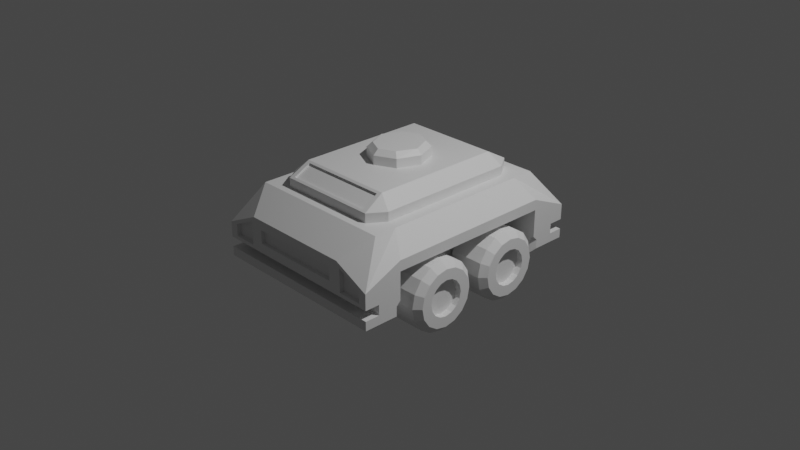 # Source: modularBase.blend  (saved by Blender 3.3.6; exported with 4.5.12 LTS)
import bpy
from mathutils import Matrix  # noqa: F401  (used for matrix-valued properties, if any)

bpy.ops.wm.read_factory_settings(use_empty=True)
scene = bpy.context.scene
scene.name = 'Scene'

# ---- collections
col_collection = bpy.data.collections.new('Collection'); scene.collection.children.link(col_collection)

# ---- materials (node trees are filled in below, after node groups)
mat_material = bpy.data.materials.new('Material')
mat_material.alpha_threshold = 0.0
mat_material.use_transparent_shadow = False
mat_material.roughness = 0.5
mat_material.line_color = (0.0, 0.0, 0.0, 1.0)

# ---- material node trees
mat_material.use_nodes = True; mat_material.node_tree.nodes.clear()
_N = mat_material.node_tree.nodes; _L = mat_material.node_tree.links
n0 = _N.new('ShaderNodeOutputMaterial'); n0.name = 'Material Output'; n0.location = (300, 300)
n1 = _N.new('ShaderNodeBsdfPrincipled'); n1.name = 'Principled BSDF'; n1.location = (10, 300)
n1.distribution = 'GGX'
n1.subsurface_method = 'RANDOM_WALK_SKIN'
n1.inputs[3].default_value = 1.45
n1.inputs[27].default_value = (0.0, 0.0, 0.0, 1.0)
n1.inputs[28].default_value = 1.0
_L.new(n1.outputs[0], n0.inputs[0])
n0.is_active_output = True

# ---- world
world_world = bpy.data.worlds.new('World'); scene.world = world_world
world_world.use_nodes = True; world_world.node_tree.nodes.clear()
_N = world_world.node_tree.nodes; _L = world_world.node_tree.links
n0 = _N.new('ShaderNodeOutputWorld'); n0.name = 'World Output'; n0.location = (300, 300)
n1 = _N.new('ShaderNodeBackground'); n1.name = 'Background'; n1.location = (10, 300)
n1.inputs[0].default_value = (0.05088, 0.05088, 0.05088, 1.0)
_L.new(n1.outputs[0], n0.inputs[0])
n0.is_active_output = True
world_world.color = (0.05088, 0.05088, 0.05088)
world_world.use_sun_shadow = False
world_world.sun_shadow_jitter_overblur = 0.0

# ---- cameras
cam_camera = bpy.data.cameras.new('Camera')
cam_camera.clip_end = 100.0
cam_camera.ortho_scale = 7.314

# ---- lights
light_light = bpy.data.lights.new('Light', 'POINT')
light_light.transmission_factor = 0.0
light_light.energy = 1000.0
light_light.shadow_soft_size = 0.1
light_light.shadow_maximum_resolution = 0.006
light_light.use_absolute_resolution = True

# ---- meshes
me_cube = bpy.data.meshes.new('Cube')
me_cube.from_pydata([(0.9092, -1.349, 0.0692), (0.0, -1.349, 0.1498), (1.0, 0.0, 0.2538), (0.0, 0.0, -0.3602), (0.6504, -1.349, 0.1922), (0.6114, 0.0, -0.3602), (1.0, -0.9262, 0.2538), (0.0, -0.9262, -0.3602), (0.6114, -0.9262, -0.3602), (1.0, 0.0, 0.1401), (0.6504, -1.349, 0.0692), (1.0, -0.9262, 0.1401), (0.6128, -0.9262, -0.3602), (0.6128, 0.0, -0.3602), (0.6128, 0.0, 0.1401), (0.6128, -0.9262, 0.1401), (0.805, -0.8042, 0.4668), (0.805, -1.049, 0.4668), (0.5798, -1.049, 0.4668), (0.0, -1.049, 0.4668), (0.0, -0.8042, 0.4668), (0.5798, 0.0, 0.4668), (0.805, 0.0, 0.4668), (0.0, 0.0, 0.4668), (0.5798, -0.8042, 0.4668), (0.9117, -1.349, -0.06171), (1.0, -1.349, -0.2104), (0.0, -1.349, -0.1007), (0.0, -1.349, -0.2104), (0.6504, -1.349, -0.06171), (0.6114, -1.349, -0.2104), (1.0, -0.9262, -0.1007), (0.6128, 0.0, -0.1007), (0.6128, 0.0, -0.2104), (0.6128, -0.9262, -0.1007), (0.6128, -0.9262, -0.2104), (1.0, -1.189, -0.1007), (1.0, -1.189, -0.2104), (0.0, -1.189, -0.1007), (0.0, -1.189, -0.2104), (0.6114, -1.189, -0.1007), (0.6114, -1.189, -0.2104), (1.0, -1.349, 0.0692), (0.5074, -1.349, 0.1498), (0.5074, -1.349, 0.0692), (0.5074, -1.349, 0.00335), (1.0, -1.349, -0.1007), (0.9092, -1.301, 0.0692), (0.6504, -1.301, 0.0692), (0.6504, -1.301, 0.1922), (0.6504, -1.301, -0.06171), (0.9117, -1.301, -0.06171), (0.6114, -1.349, 0.2538), (0.0, -1.349, 0.2538), (0.6114, -1.349, 0.0692), (0.6114, -1.349, -0.1007), (0.0, -1.349, 0.00335), (0.0, -1.306, 0.1498), (0.0, -1.306, 0.0692), (0.5074, -1.306, 0.0692), (0.0, -1.306, 0.00335), (0.5074, -1.306, 0.1498), (0.5074, -1.306, 0.00335), (0.9496, -1.298, -0.3602), (1.0, -1.349, -0.3098), (0.0, -1.298, -0.3602), (0.0, -1.349, -0.3098), (0.6114, -1.349, -0.3098), (0.6114, -1.298, -0.3602), (1.0, -0.9766, -0.3098), (0.9496, -0.9262, -0.3602), (1.0, -0.9766, -0.2104), (0.9496, -0.9262, -0.2104), (1.0, -0.9262, -0.16)], [], [(69, 71, 37, 26, 64), (11, 6, 42), (6, 2, 22, 16), (43, 1, 57, 61), (0, 4, 49, 47), (52, 42, 17, 18), (72, 70, 12, 35), (3, 5, 8, 7), (42, 6, 16, 17), (53, 52, 18, 19), (9, 2, 6, 11), (10, 29, 50, 48), (45, 44, 59, 62), (31, 11, 42, 46, 36), (32, 14, 15, 34), (36, 37, 71, 73, 31), (9, 11, 15, 14), (24, 20, 19, 18), (16, 24, 18, 17), (22, 21, 24, 16), (21, 23, 20, 24), (11, 31, 34, 15), (13, 33, 35, 12), (33, 32, 34, 35), (67, 30, 28, 66), (7, 8, 68, 65), (8, 70, 63, 68), (28, 30, 41, 39), (41, 40, 38, 39), (37, 36, 40, 41), (46, 55, 40, 36), (55, 27, 38, 40), (30, 26, 37, 41), (4, 0, 42, 52), (10, 4, 52, 54), (29, 10, 54, 55), (25, 29, 55, 46), (0, 25, 46, 42), (47, 49, 48), (51, 47, 48, 50), (29, 25, 51, 50), (4, 10, 48, 49), (25, 0, 47, 51), (1, 43, 52, 53), (43, 44, 54, 52), (44, 45, 55, 54), (45, 56, 27, 55), (59, 61, 57, 58), (62, 59, 58, 60), (56, 45, 62, 60), (44, 43, 61, 59), (31, 73, 72, 35, 34), (71, 72, 73), (68, 63, 64, 67), (65, 68, 67, 66), (63, 70, 69, 64), (71, 69, 70, 72), (64, 26, 30, 67)])
_uv = me_cube.uv_layers.new(name='UVMap')
_uv.uv.foreach_set('vector', [0.3917, 0.7228, 0.4247, 0.7228, 0.4247, 0.7384, 0.4247, 0.75, 0.3917, 0.75, 0.524, 0.7191, 0.625, 0.7191, 0.524, 0.75, 0.625, 0.7191, 0.625, 0.625, 0.625, 0.625, 0.625, 0.7191, 0.5681, 0.8116, 0.5681, 0.875, 0.5681, 0.875, 0.5681, 0.8116, 0.524, 0.7614, 0.5913, 0.7937, 0.5913, 0.7937, 0.524, 0.7614, 0.625, 0.7986, 0.524, 0.75, 0.625, 0.75, 0.625, 0.7986, 0.4247, 0.7191, 0.375, 0.7191, 0.375, 0.7191, 0.4247, 0.7191, 0.25, 0.625, 0.3264, 0.625, 0.3264, 0.7191, 0.25, 0.7191, 0.524, 0.75, 0.625, 0.7191, 0.625, 0.7191, 0.625, 0.75, 0.625, 0.875, 0.625, 0.7986, 0.625, 0.7986, 0.625, 0.875, 0.524, 0.625, 0.625, 0.625, 0.625, 0.7191, 0.524, 0.7191, 0.524, 0.7937, 0.4857, 0.7937, 0.4857, 0.7937, 0.524, 0.7937, 0.5048, 0.8116, 0.524, 0.8116, 0.524, 0.8116, 0.5048, 0.8116, 0.4743, 0.7191, 0.524, 0.7191, 0.524, 0.75, 0.4743, 0.75, 0.4743, 0.7384, 0.4743, 0.625, 0.524, 0.625, 0.524, 0.7191, 0.4743, 0.7191, 0.4743, 0.7384, 0.4247, 0.7384, 0.4247, 0.7228, 0.4475, 0.7191, 0.4743, 0.7191, 0.524, 0.625, 0.524, 0.7191, 0.524, 0.7191, 0.524, 0.625, 0.6736, 0.7191, 0.75, 0.7191, 0.75, 0.75, 0.6736, 0.75, 0.625, 0.7191, 0.6736, 0.7191, 0.6736, 0.75, 0.625, 0.75, 0.625, 0.625, 0.6736, 0.625, 0.6736, 0.7191, 0.625, 0.7191, 0.6736, 0.625, 0.75, 0.625, 0.75, 0.7191, 0.6736, 0.7191, 0.524, 0.7191, 0.4743, 0.7191, 0.4743, 0.7191, 0.524, 0.7191, 0.375, 0.625, 0.4247, 0.625, 0.4247, 0.7191, 0.375, 0.7191, 0.4247, 0.625, 0.4743, 0.625, 0.4743, 0.7191, 0.4247, 0.7191, 0.3917, 0.7986, 0.4247, 0.7986, 0.4247, 0.875, 0.3917, 0.875, 0.25, 0.7191, 0.3264, 0.7191, 0.3264, 0.7463, 0.25, 0.7463, 0.3264, 0.7191, 0.3687, 0.7191, 0.3687, 0.7463, 0.3264, 0.7463, 0.4247, 0.875, 0.4247, 0.7986, 0.4247, 0.7986, 0.4247, 0.875, 0.4247, 0.7986, 0.4743, 0.7986, 0.4743, 0.875, 0.4247, 0.875, 0.4247, 0.75, 0.4743, 0.75, 0.4743, 0.7986, 0.4247, 0.7986, 0.4743, 0.75, 0.4743, 0.7986, 0.4743, 0.7986, 0.4743, 0.75, 0.4743, 0.7986, 0.4743, 0.875, 0.4743, 0.875, 0.4743, 0.7986, 0.4247, 0.7986, 0.4247, 0.75, 0.4247, 0.75, 0.4247, 0.7986, 0.5913, 0.7937, 0.524, 0.7614, 0.524, 0.75, 0.625, 0.7986, 0.524, 0.7937, 0.5913, 0.7937, 0.625, 0.7986, 0.524, 0.7986, 0.4857, 0.7937, 0.524, 0.7937, 0.524, 0.7986, 0.4743, 0.7986, 0.4857, 0.761, 0.4857, 0.7937, 0.4743, 0.7986, 0.4743, 0.75, 0.524, 0.7614, 0.4857, 0.761, 0.4743, 0.75, 0.524, 0.75, 0.524, 0.7614, 0.5913, 0.7937, 0.524, 0.7937, 0.4857, 0.761, 0.524, 0.7614, 0.524, 0.7937, 0.4857, 0.7937, 0.4857, 0.7937, 0.4857, 0.761, 0.4857, 0.761, 0.4857, 0.7937, 0.5913, 0.7937, 0.524, 0.7937, 0.524, 0.7937, 0.5913, 0.7937, 0.4857, 0.761, 0.524, 0.7614, 0.524, 0.7614, 0.4857, 0.761, 0.5681, 0.875, 0.5681, 0.8116, 0.625, 0.7986, 0.625, 0.875, 0.5681, 0.8116, 0.524, 0.8116, 0.524, 0.7986, 0.625, 0.7986, 0.524, 0.8116, 0.5048, 0.8116, 0.4743, 0.7986, 0.524, 0.7986, 0.5048, 0.8116, 0.5048, 0.875, 0.4743, 0.875, 0.4743, 0.7986, 0.524, 0.8116, 0.5681, 0.8116, 0.5681, 0.875, 0.524, 0.875, 0.5048, 0.8116, 0.524, 0.8116, 0.524, 0.875, 0.5048, 0.875, 0.5048, 0.875, 0.5048, 0.8116, 0.5048, 0.8116, 0.5048, 0.875, 0.524, 0.8116, 0.5681, 0.8116, 0.5681, 0.8116, 0.524, 0.8116, 0.4743, 0.7191, 0.4475, 0.7191, 0.4247, 0.7191, 0.4247, 0.7191, 0.4743, 0.7191, 0.4247, 0.7228, 0.4247, 0.7191, 0.4475, 0.7191, 0.3264, 0.7463, 0.3687, 0.7463, 0.375, 0.75, 0.3264, 0.75, 0.25, 0.7463, 0.3264, 0.7463, 0.3264, 0.75, 0.25, 0.75, 0.3687, 0.7463, 0.3687, 0.7191, 0.3917, 0.7228, 0.3917, 0.75, 0.4247, 0.7228, 0.3917, 0.7228, 0.375, 0.7191, 0.4247, 0.7191, 0.3917, 0.75, 0.4247, 0.75, 0.4247, 0.7986, 0.3917, 0.7986])
me_cube.materials.append(mat_material)
me_cube.use_mirror_vertex_groups = False
me_cube.update()
me_cube_001 = bpy.data.meshes.new('Cube.001')
me_cube_001.from_pydata([(0.0, -0.9416, 0.5052), (0.6695, 0.0, 0.5052), (0.0, 0.0, 0.5052), (0.0, -0.917, 0.616), (0.6695, 0.0, 0.602), (0.0, -0.7399, 0.7169), (0.3136, 0.0, 0.7309), (0.6695, -0.7643, 0.5052), (0.5492, -0.9416, 0.5052), (0.4991, -0.917, 0.616), (0.6695, -0.7643, 0.602), (0.4874, -0.74, 0.7169), (0.2156, -0.2375, 0.7309), (0.0, -0.3396, 0.7309), (0.5492, -0.9416, 0.602), (0.0, -0.9416, 0.602), (0.0, -0.7303, 0.7001), (0.0, -0.9074, 0.5992), (0.4874, -0.7304, 0.7), (0.4991, -0.9074, 0.5992), (0.5294, 0.0, 0.7309), (0.5294, -0.7153, 0.7309), (0.0, -0.7153, 0.7309), (0.0, 0.0, 0.8835), (0.2584, 0.0, 0.8835), (0.3136, -2.148e-09, 0.829), (0.0, -0.3396, 0.829), (0.0, -0.2802, 0.8835), (0.1661, -0.1994, 0.8835), (0.2156, -0.2375, 0.8289)], [], [(7, 1, 4, 10), (1, 7, 8, 0, 2), (3, 9, 19, 17), (13, 12, 29, 26), (21, 10, 4, 20), (14, 10, 21), (7, 10, 14, 8), (0, 8, 14, 15), (5, 11, 21, 22), (11, 9, 14, 21), (9, 3, 15, 14), (17, 19, 18, 16), (11, 5, 16, 18), (9, 11, 18, 19), (6, 12, 21, 20), (12, 13, 22, 21), (12, 6, 25, 29), (24, 28, 29, 25), (28, 27, 26, 29), (24, 23, 27, 28)])
_uv = me_cube_001.uv_layers.new(name='UVMap')
_uv.uv.foreach_set('vector', [0.625, 0.7205, 0.625, 0.625, 0.625, 0.625, 0.625, 0.7205, 0.625, 0.625, 0.625, 0.7205, 0.6767, 0.75, 0.75, 0.75, 0.75, 0.625, 0.75, 0.75, 0.675, 0.75, 0.675, 0.75, 0.75, 0.75, 0.75, 0.7135, 0.6992, 0.7135, 0.6992, 0.7135, 0.75, 0.7135, 0.625, 0.75, 0.625, 0.7205, 0.625, 0.625, 0.625, 0.625, 0.6767, 0.75, 0.625, 0.75, 0.625, 0.75, 0.625, 0.7205, 0.625, 0.7205, 0.6767, 0.75, 0.6767, 0.75, 0.75, 0.75, 0.6767, 0.75, 0.6767, 0.75, 0.75, 0.75, 0.75, 0.75, 0.6467, 0.75, 0.625, 0.75, 0.75, 0.75, 0.6467, 0.75, 0.675, 0.75, 0.6767, 0.75, 0.625, 0.75, 0.675, 0.75, 0.75, 0.75, 0.75, 0.75, 0.6767, 0.75, 0.75, 0.75, 0.675, 0.75, 0.6467, 0.75, 0.75, 0.75, 0.6467, 0.75, 0.75, 0.75, 0.75, 0.75, 0.6467, 0.75, 0.675, 0.75, 0.6467, 0.75, 0.6467, 0.75, 0.675, 0.75, 0.6992, 0.625, 0.6992, 0.7135, 0.625, 0.75, 0.625, 0.625, 0.6992, 0.7135, 0.75, 0.7135, 0.75, 0.75, 0.625, 0.75, 0.6992, 0.7135, 0.6992, 0.625, 0.6992, 0.625, 0.6992, 0.7135, 0.7081, 0.625, 0.7094, 0.6971, 0.6992, 0.7135, 0.6992, 0.625, 0.7094, 0.6971, 0.75, 0.7005, 0.75, 0.7135, 0.6992, 0.7135, 0.7081, 0.625, 0.75, 0.625, 0.75, 0.7005, 0.7094, 0.6971])
me_cube_001.materials.append(mat_material)
me_cube_001.use_mirror_vertex_groups = False
me_cube_001.update()
me_cylinder = bpy.data.meshes.new('Cylinder')
me_cylinder.from_pydata([(0.2488, 0.1944, 3.186e-08), (0.2488, 0.1796, -0.07438), (0.2488, 0.1374, -0.1374), (0.2488, 0.07438, -0.1796), (0.2488, 4.838e-09, -0.1944), (0.2488, -0.07438, -0.1796), (0.2488, -0.1374, -0.1374), (0.2488, -0.1796, -0.07438), (0.2488, -0.1944, 3.186e-08), (0.2488, -0.1796, 0.07438), (0.2488, -0.1374, 0.1374), (0.2488, -0.07438, 0.1796), (0.2488, 4.838e-09, 0.1944), (0.2488, 0.07438, 0.1796), (0.2488, 0.1374, 0.1374), (0.2488, 0.1796, 0.07438), (0.0, 0.3778, 3.553e-15), (0.0, 0.3491, -0.1446), (0.0, 0.2672, -0.2672), (0.0, 0.1446, -0.3491), (0.0, 0.0, -0.3778), (0.0, -0.1446, -0.3491), (0.0, -0.2672, -0.2672), (0.0, -0.3491, -0.1446), (0.0, -0.3778, 3.553e-15), (0.0, -0.3491, 0.1446), (0.0, -0.2672, 0.2672), (0.0, -0.1446, 0.3491), (0.0, 0.0, 0.3778), (0.0, 0.1446, 0.3491), (0.0, 0.2672, 0.2672), (0.0, 0.3491, 0.1446), (0.1796, 0.1796, -0.07438), (0.1796, 0.1944, 1.727e-08), (0.1796, 0.1374, -0.1374), (0.1796, 0.07438, -0.1796), (0.1796, 8.743e-09, -0.1944), (0.1796, -0.07438, -0.1796), (0.1796, -0.1374, -0.1374), (0.1796, -0.1796, -0.07438), (0.1796, -0.1944, 1.727e-08), (0.1796, -0.1796, 0.07438), (0.1796, -0.1374, 0.1374), (0.1796, -0.07438, 0.1796), (0.1796, 8.743e-09, 0.1944), (0.1796, 0.07438, 0.1796), (0.1796, 0.1374, 0.1374), (0.1796, 0.1796, 0.07438), (0.2488, 0.2867, -0.1187), (0.1826, 0.3491, -0.1446), (0.1826, 0.3778, 2.187e-08), (0.2488, 0.3103, 3.056e-08), (0.2488, 0.2194, -0.2194), (0.1826, 0.2672, -0.2672), (0.2488, 0.1187, -0.2867), (0.1826, 0.1446, -0.3491), (0.2488, 1.781e-09, -0.3103), (0.1826, 0.0, -0.3778), (0.2488, -0.1187, -0.2867), (0.1826, -0.1446, -0.3491), (0.2488, -0.2194, -0.2194), (0.1826, -0.2672, -0.2672), (0.2488, -0.2867, -0.1187), (0.1826, -0.3491, -0.1446), (0.2488, -0.3103, 3.056e-08), (0.1826, -0.3778, 2.187e-08), (0.2488, -0.2867, 0.1187), (0.1826, -0.3491, 0.1446), (0.2488, -0.2194, 0.2194), (0.1826, -0.2672, 0.2672), (0.2488, -0.1187, 0.2867), (0.1826, -0.1446, 0.3491), (0.2488, 1.781e-09, 0.3103), (0.1826, 0.0, 0.3778), (0.2488, 0.1187, 0.2867), (0.1826, 0.1446, 0.3491), (0.2488, 0.2194, 0.2194), (0.1826, 0.2672, 0.2672), (0.2488, 0.2867, 0.1187), (0.1826, 0.3491, 0.1446)], [], [(1, 2, 52, 48), (16, 50, 49, 17), (3, 4, 56, 54), (4, 5, 58, 56), (5, 6, 60, 58), (6, 7, 62, 60), (7, 8, 64, 62), (8, 9, 66, 64), (9, 10, 68, 66), (10, 11, 70, 68), (11, 12, 72, 70), (12, 13, 74, 72), (13, 14, 76, 74), (14, 15, 78, 76), (11, 10, 42, 43), (15, 0, 51, 78), (17, 49, 53, 18), (31, 79, 50, 16), (18, 53, 55, 19), (19, 55, 57, 20), (20, 57, 59, 21), (21, 59, 61, 22), (22, 61, 63, 23), (23, 63, 65, 24), (24, 65, 67, 25), (25, 67, 69, 26), (26, 69, 71, 27), (27, 71, 73, 28), (28, 73, 75, 29), (29, 75, 77, 30), (30, 77, 79, 31), (2, 3, 54, 52), (32, 33, 47, 46, 45, 44, 43, 42, 41, 40, 39, 38, 37, 36, 35, 34), (4, 3, 35, 36), (12, 11, 43, 44), (5, 4, 36, 37), (13, 12, 44, 45), (6, 5, 37, 38), (14, 13, 45, 46), (7, 6, 38, 39), (15, 14, 46, 47), (8, 7, 39, 40), (1, 0, 33, 32), (0, 15, 47, 33), (9, 8, 40, 41), (2, 1, 32, 34), (10, 9, 41, 42), (3, 2, 34, 35), (49, 50, 51, 48), (53, 49, 48, 52), (55, 53, 52, 54), (57, 55, 54, 56), (59, 57, 56, 58), (61, 59, 58, 60), (63, 61, 60, 62), (65, 63, 62, 64), (67, 65, 64, 66), (69, 67, 66, 68), (71, 69, 68, 70), (73, 71, 70, 72), (75, 73, 72, 74), (77, 75, 74, 76), (79, 77, 76, 78), (50, 79, 78, 51), (0, 1, 48, 51)])
_uv = me_cylinder.uv_layers.new(name='UVMap')
_uv.uv.foreach_set('vector', [0.3064, 0.3862, 0.3542, 0.3542, 0.3956, 0.3956, 0.3288, 0.4402, 1.0, 0.75, 1.0, 0.9334, 0.9375, 0.9334, 0.9375, 0.75, 0.3862, 0.3064, 0.3974, 0.25, 0.4559, 0.25, 0.4402, 0.3288, 0.3974, 0.25, 0.3862, 0.1936, 0.4402, 0.1712, 0.4559, 0.25, 0.3862, 0.1936, 0.3542, 0.1458, 0.3956, 0.1044, 0.4402, 0.1712, 0.3542, 0.1458, 0.3064, 0.1138, 0.3288, 0.05977, 0.3956, 0.1044, 0.3064, 0.1138, 0.25, 0.1026, 0.25, 0.04409, 0.3288, 0.05977, 0.25, 0.1026, 0.1936, 0.1138, 0.1712, 0.05977, 0.25, 0.04409, 0.1936, 0.1138, 0.1458, 0.1458, 0.1044, 0.1044, 0.1712, 0.05977, 0.1458, 0.1458, 0.1138, 0.1936, 0.05977, 0.1712, 0.1044, 0.1044, 0.1138, 0.1936, 0.1026, 0.25, 0.04409, 0.25, 0.05977, 0.1712, 0.1026, 0.25, 0.1138, 0.3064, 0.05977, 0.3288, 0.04409, 0.25, 0.1138, 0.3064, 0.1458, 0.3542, 0.1044, 0.3956, 0.05977, 0.3288, 0.1458, 0.3542, 0.1936, 0.3862, 0.1712, 0.4402, 0.1044, 0.3956, 0.1138, 0.1936, 0.1458, 0.1458, 0.1458, 0.1458, 0.1138, 0.1936, 0.1936, 0.3862, 0.25, 0.3974, 0.25, 0.4559, 0.1712, 0.4402, 0.9375, 0.75, 0.9375, 0.9334, 0.875, 0.9334, 0.875, 0.75, 0.0625, 0.75, 0.0625, 0.9334, 0.0, 0.9334, 0.0, 0.75, 0.875, 0.75, 0.875, 0.9334, 0.8125, 0.9334, 0.8125, 0.75, 0.8125, 0.75, 0.8125, 0.9334, 0.75, 0.9334, 0.75, 0.75, 0.75, 0.75, 0.75, 0.9334, 0.6875, 0.9334, 0.6875, 0.75, 0.6875, 0.75, 0.6875, 0.9334, 0.625, 0.9334, 0.625, 0.75, 0.625, 0.75, 0.625, 0.9334, 0.5625, 0.9334, 0.5625, 0.75, 0.5625, 0.75, 0.5625, 0.9334, 0.5, 0.9334, 0.5, 0.75, 0.5, 0.75, 0.5, 0.9334, 0.4375, 0.9334, 0.4375, 0.75, 0.4375, 0.75, 0.4375, 0.9334, 0.375, 0.9334, 0.375, 0.75, 0.375, 0.75, 0.375, 0.9334, 0.3125, 0.9334, 0.3125, 0.75, 0.3125, 0.75, 0.3125, 0.9334, 0.25, 0.9334, 0.25, 0.75, 0.25, 0.75, 0.25, 0.9334, 0.1875, 0.9334, 0.1875, 0.75, 0.1875, 0.75, 0.1875, 0.9334, 0.125, 0.9334, 0.125, 0.75, 0.125, 0.75, 0.125, 0.9334, 0.0625, 0.9334, 0.0625, 0.75, 0.3542, 0.3542, 0.3862, 0.3064, 0.4402, 0.3288, 0.3956, 0.3956, 0.3064, 0.3862, 0.25, 0.3974, 0.1936, 0.3862, 0.1458, 0.3542, 0.1138, 0.3064, 0.1026, 0.25, 0.1138, 0.1936, 0.1458, 0.1458, 0.1936, 0.1138, 0.25, 0.1026, 0.3064, 0.1138, 0.3542, 0.1458, 0.3862, 0.1936, 0.3974, 0.25, 0.3862, 0.3064, 0.3542, 0.3542, 0.3974, 0.25, 0.3862, 0.3064, 0.3862, 0.3064, 0.3974, 0.25, 0.1026, 0.25, 0.1138, 0.1936, 0.1138, 0.1936, 0.1026, 0.25, 0.3862, 0.1936, 0.3974, 0.25, 0.3974, 0.25, 0.3862, 0.1936, 0.1138, 0.3064, 0.1026, 0.25, 0.1026, 0.25, 0.1138, 0.3064, 0.3542, 0.1458, 0.3862, 0.1936, 0.3862, 0.1936, 0.3542, 0.1458, 0.1458, 0.3542, 0.1138, 0.3064, 0.1138, 0.3064, 0.1458, 0.3542, 0.3064, 0.1138, 0.3542, 0.1458, 0.3542, 0.1458, 0.3064, 0.1138, 0.1936, 0.3862, 0.1458, 0.3542, 0.1458, 0.3542, 0.1936, 0.3862, 0.25, 0.1026, 0.3064, 0.1138, 0.3064, 0.1138, 0.25, 0.1026, 0.3064, 0.3862, 0.25, 0.3974, 0.25, 0.3974, 0.3064, 0.3862, 0.25, 0.3974, 0.1936, 0.3862, 0.1936, 0.3862, 0.25, 0.3974, 0.1936, 0.1138, 0.25, 0.1026, 0.25, 0.1026, 0.1936, 0.1138, 0.3542, 0.3542, 0.3064, 0.3862, 0.3064, 0.3862, 0.3542, 0.3542, 0.1458, 0.1458, 0.1936, 0.1138, 0.1936, 0.1138, 0.1458, 0.1458, 0.3862, 0.3064, 0.3542, 0.3542, 0.3542, 0.3542, 0.3862, 0.3064, 0.9375, 0.9334, 1.0, 0.9334, 0.9944, 1.0, 0.9431, 1.0, 0.875, 0.9334, 0.9375, 0.9334, 0.9319, 1.0, 0.8806, 1.0, 0.8125, 0.9334, 0.875, 0.9334, 0.8694, 1.0, 0.8181, 1.0, 0.75, 0.9334, 0.8125, 0.9334, 0.8069, 1.0, 0.7556, 1.0, 0.6875, 0.9334, 0.75, 0.9334, 0.7444, 1.0, 0.6931, 1.0, 0.625, 0.9334, 0.6875, 0.9334, 0.6819, 1.0, 0.6306, 1.0, 0.5625, 0.9334, 0.625, 0.9334, 0.6194, 1.0, 0.5681, 1.0, 0.5, 0.9334, 0.5625, 0.9334, 0.5569, 1.0, 0.5056, 1.0, 0.4375, 0.9334, 0.5, 0.9334, 0.4944, 1.0, 0.4431, 1.0, 0.375, 0.9334, 0.4375, 0.9334, 0.4319, 1.0, 0.3806, 1.0, 0.3125, 0.9334, 0.375, 0.9334, 0.3694, 1.0, 0.3181, 1.0, 0.25, 0.9334, 0.3125, 0.9334, 0.3069, 1.0, 0.2556, 1.0, 0.1875, 0.9334, 0.25, 0.9334, 0.2444, 1.0, 0.1931, 1.0, 0.125, 0.9334, 0.1875, 0.9334, 0.1819, 1.0, 0.1306, 1.0, 0.0625, 0.9334, 0.125, 0.9334, 0.1194, 1.0, 0.06809, 1.0, 0.0, 0.9334, 0.0625, 0.9334, 0.05691, 1.0, 0.005586, 1.0, 0.25, 0.3974, 0.3064, 0.3862, 0.3288, 0.4402, 0.25, 0.4559])
me_cylinder.update()

# ---- objects
ob_base = bpy.data.objects.new('Base', me_cube)
ob_light = bpy.data.objects.new('Light', light_light)
ob_camera = bpy.data.objects.new('Camera', cam_camera)
ob_top = bpy.data.objects.new('Top', me_cube_001)
ob_tire = bpy.data.objects.new('Tire', me_cylinder)
ob_centermirrortire = bpy.data.objects.new('CenterMirrorTire', None)

# ---- transforms, parenting, visibility, modifiers, constraints
ob_base.location = (0.0, 0.0, 0.0)
ob_base.lock_rotations_4d = False
ob_base.empty_display_type = 'ARROWS'
ob_base.lineart.crease_threshold = 0.0
_m = ob_base.modifiers.new('Mirror', 'MIRROR')
_m.use_axis = (True, True, False)
_m.use_clip = True
ob_light.location = (4.076, 1.005, 5.904)
ob_light.rotation_euler = (0.6503, 0.05522, 1.866)
ob_light.lock_rotations_4d = False
ob_light.empty_display_type = 'ARROWS'
ob_light.color = (0.0, 0.0, 0.0, 0.0)
ob_light.lineart.crease_threshold = 0.0
ob_camera.location = (7.359, -6.926, 4.958)
ob_camera.rotation_euler = (1.109, 0.0, 0.8149)
ob_camera.lock_rotations_4d = False
ob_camera.empty_display_type = 'ARROWS'
ob_camera.color = (0.0, 0.0, 0.0, 0.0)
ob_camera.display_type = 'WIRE'
ob_camera.lineart.crease_threshold = 0.0
ob_top.location = (0.0, 0.0, -0.0371)
ob_top.lock_rotations_4d = False
ob_top.empty_display_type = 'ARROWS'
ob_top.lineart.crease_threshold = 0.0
_m = ob_top.modifiers.new('Mirror', 'MIRROR')
_m.use_axis = (True, True, False)
_m.use_clip = True
ob_tire.location = (0.8609, -0.4397, -0.2859)
_m = ob_tire.modifiers.new('M_Half', 'MIRROR')
_m.use_clip = True
_m = ob_tire.modifiers.new('M_Four', 'MIRROR')
_m.use_axis = (True, True, False)
_m.mirror_object = ob_centermirrortire
ob_centermirrortire.location = (0.0, 0.0, 0.0)
ob_centermirrortire.scale = (1.627, 1.627, 1.627)

# ---- collection membership
col_collection.objects.link(ob_base)
col_collection.objects.link(ob_light)
col_collection.objects.link(ob_camera)
col_collection.objects.link(ob_top)
col_collection.objects.link(ob_tire)
col_collection.objects.link(ob_centermirrortire)

# ---- scene / render settings (as saved in the file)
scene.camera = ob_camera
scene.frame_start = 1; scene.frame_end = 250; scene.frame_set(1)
scene.render.engine = 'BLENDER_EEVEE_NEXT'
scene.cycles.sampling_pattern = 'TABULATED_SOBOL'
scene.cycles.use_light_tree = False
scene.view_settings.view_transform = 'Filmic'
bpy.context.view_layer.update()
